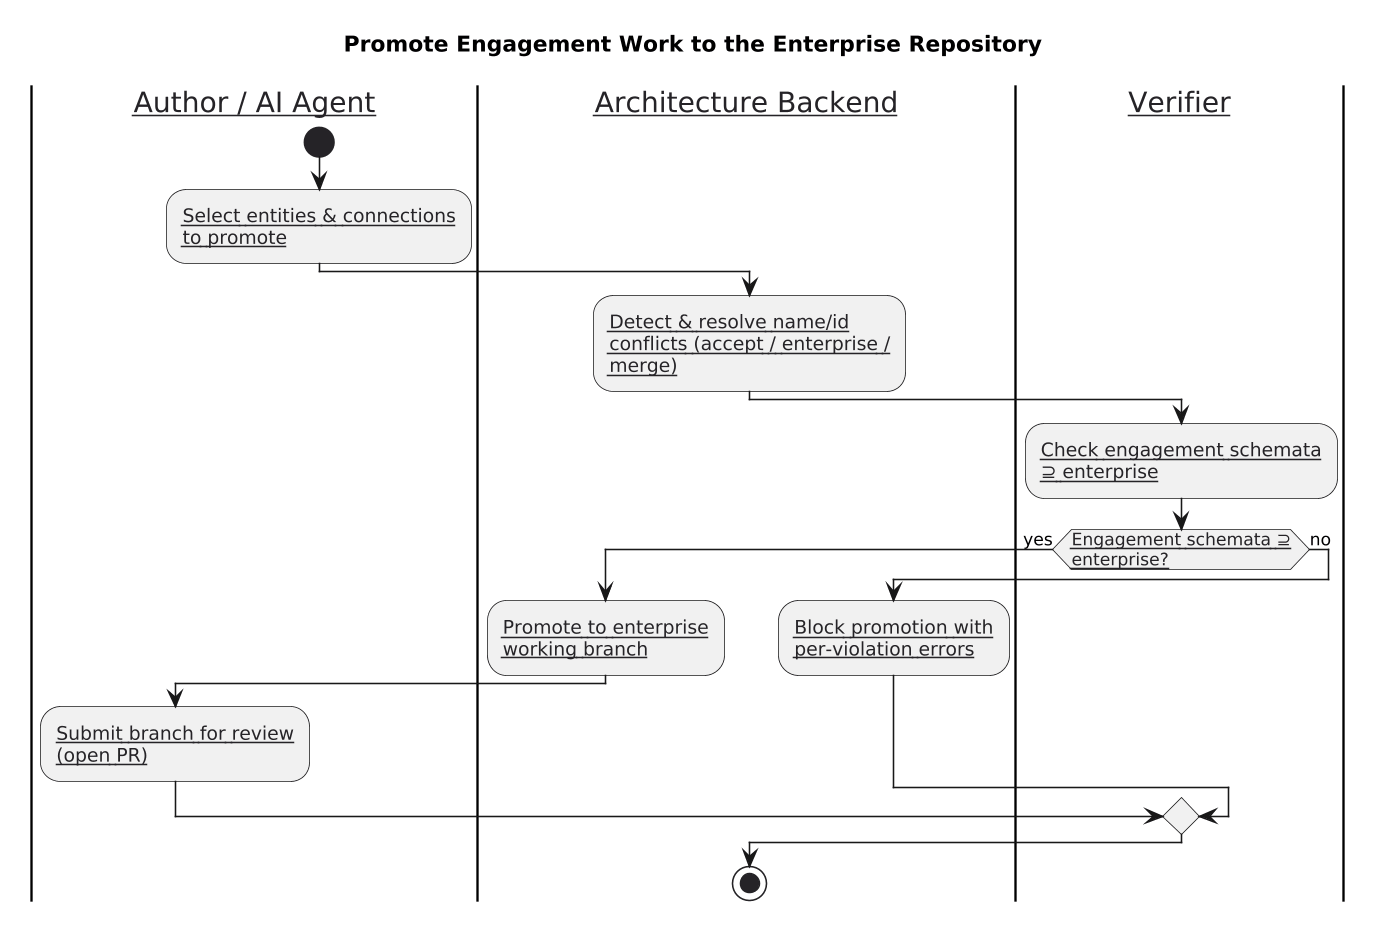

The diagram above was rendered by PlantUML. Its source (embedded in the PNG):
@startuml
skinparamlocked dpi 150
skinparam hyperlinkColor #252327
skinparam hyperlinkUnderline false
skinparam wrapWidth 180
skinparam maxMessageSize 180
title Promote Engagement Work to the Enterprise Repository

|[[arch://author Author / AI Agent]]|
start

:[[arch://a1 Select entities & connections to promote]];
|[[arch://backend Architecture Backend]]|
:[[arch://a2 Detect & resolve name/id conflicts (accept / enterprise / merge)]];
|[[arch://verifier Verifier]]|
:[[arch://a3 Check engagement schemata ⊇ enterprise]];
if ([[arch://d1 Engagement schemata ⊇ enterprise?]]) then (yes)
|[[arch://backend Architecture Backend]]|
:[[arch://a4 Promote to enterprise working branch]];
|[[arch://author Author / AI Agent]]|
:[[arch://a5 Submit branch for review (open PR)]];
else (no)
|[[arch://backend Architecture Backend]]|
:[[arch://a6 Block promotion with per-violation errors]];
endif

stop
@enduml